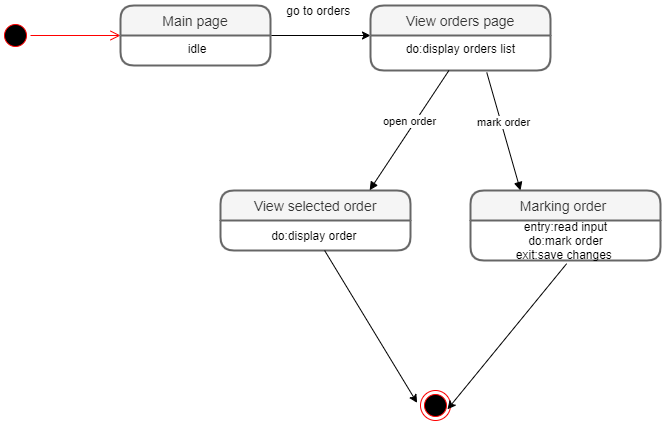

The diagram above was exported from draw.io. Its source (the exported page's mxGraphModel, read from the mxfile embedded in the PNG):
<mxGraphModel dx="1895" dy="499" grid="1" gridSize="10" guides="1" tooltips="1" connect="0" arrows="1" fold="1" page="1" pageScale="1" pageWidth="850" pageHeight="1100" math="0" shadow="0">
  <root>
    <mxCell id="0" />
    <mxCell id="1" parent="0" />
    <mxCell id="m8nx7HHh6s8kqqjs2J_5-3" value="" style="ellipse;html=1;shape=startState;fillColor=#000000;strokeColor=#ff0000;" parent="1" vertex="1">
      <mxGeometry x="-210" y="520" width="30" height="30" as="geometry" />
    </mxCell>
    <mxCell id="m8nx7HHh6s8kqqjs2J_5-4" value="" style="edgeStyle=orthogonalEdgeStyle;html=1;verticalAlign=bottom;endArrow=open;endSize=8;strokeColor=#ff0000;" parent="1" source="m8nx7HHh6s8kqqjs2J_5-3" edge="1">
      <mxGeometry relative="1" as="geometry">
        <mxPoint x="-90" y="535" as="targetPoint" />
      </mxGeometry>
    </mxCell>
    <mxCell id="sCCEVnx5R0UxktF23J5H-3" style="edgeStyle=orthogonalEdgeStyle;rounded=0;orthogonalLoop=1;jettySize=auto;html=1;exitX=1;exitY=0;exitDx=0;exitDy=0;" parent="1" source="sCCEVnx5R0UxktF23J5H-2" edge="1">
      <mxGeometry relative="1" as="geometry">
        <mxPoint x="160" y="535" as="targetPoint" />
        <Array as="points">
          <mxPoint x="160" y="535" />
        </Array>
      </mxGeometry>
    </mxCell>
    <mxCell id="sCCEVnx5R0UxktF23J5H-6" value="go to orders&amp;nbsp;" style="text;html=1;strokeColor=none;fillColor=none;align=center;verticalAlign=middle;whiteSpace=wrap;rounded=0;" parent="1" vertex="1">
      <mxGeometry x="70" y="500" width="80" height="20" as="geometry" />
    </mxCell>
    <mxCell id="m8nx7HHh6s8kqqjs2J_5-1" value="View orders page" style="swimlane;childLayout=stackLayout;horizontal=1;startSize=30;horizontalStack=0;rounded=1;fontSize=14;fontStyle=0;strokeWidth=2;resizeParent=0;resizeLast=1;shadow=0;dashed=0;align=center;fillColor=#f5f5f5;strokeColor=#666666;fontColor=#333333;" parent="1" vertex="1">
      <mxGeometry x="160" y="505" width="180" height="65" as="geometry" />
    </mxCell>
    <mxCell id="m8nx7HHh6s8kqqjs2J_5-2" value="do:display orders list " style="align=center;strokeColor=none;fillColor=none;spacingLeft=4;fontSize=12;verticalAlign=top;resizable=0;rotatable=0;part=1;" parent="m8nx7HHh6s8kqqjs2J_5-1" vertex="1">
      <mxGeometry y="30" width="180" height="35" as="geometry" />
    </mxCell>
    <mxCell id="sCCEVnx5R0UxktF23J5H-1" value="Main page" style="swimlane;childLayout=stackLayout;horizontal=1;startSize=30;horizontalStack=0;rounded=1;fontSize=14;fontStyle=0;strokeWidth=2;resizeParent=0;resizeLast=1;shadow=0;dashed=0;align=center;fillColor=#f5f5f5;strokeColor=#666666;fontColor=#333333;" parent="1" vertex="1">
      <mxGeometry x="-90" y="505" width="150" height="60" as="geometry" />
    </mxCell>
    <mxCell id="sCCEVnx5R0UxktF23J5H-2" value="idle" style="align=center;strokeColor=none;fillColor=none;spacingLeft=4;fontSize=12;verticalAlign=top;resizable=0;rotatable=0;part=1;" parent="sCCEVnx5R0UxktF23J5H-1" vertex="1">
      <mxGeometry y="30" width="150" height="30" as="geometry" />
    </mxCell>
    <mxCell id="eOf2mofmpdpObeUTvIsq-12" value="" style="ellipse;html=1;shape=endState;fillColor=#000000;strokeColor=#ff0000;" parent="1" vertex="1">
      <mxGeometry x="210" y="890" width="30" height="30" as="geometry" />
    </mxCell>
    <mxCell id="OIwpwyxPn8GpUurs-A4J-5" value="View selected order" style="swimlane;childLayout=stackLayout;horizontal=1;startSize=30;horizontalStack=0;rounded=1;fontSize=14;fontStyle=0;strokeWidth=2;resizeParent=0;resizeLast=1;shadow=0;dashed=0;align=center;fillColor=#f5f5f5;strokeColor=#666666;fontColor=#333333;" parent="1" vertex="1">
      <mxGeometry x="10" y="690" width="190" height="60" as="geometry" />
    </mxCell>
    <mxCell id="eOf2mofmpdpObeUTvIsq-6" value="do:display order&amp;nbsp;" style="text;html=1;align=center;verticalAlign=middle;resizable=0;points=[];autosize=1;" parent="OIwpwyxPn8GpUurs-A4J-5" vertex="1">
      <mxGeometry y="30" width="190" height="30" as="geometry" />
    </mxCell>
    <mxCell id="eOf2mofmpdpObeUTvIsq-38" value="open order" style="html=1;verticalAlign=bottom;endArrow=block;strokeColor=#000000;entryX=0.785;entryY=-0.005;entryDx=0;entryDy=0;entryPerimeter=0;" parent="1" source="m8nx7HHh6s8kqqjs2J_5-2" target="OIwpwyxPn8GpUurs-A4J-5" edge="1">
      <mxGeometry width="80" relative="1" as="geometry">
        <mxPoint x="228.35014409221913" y="660" as="sourcePoint" />
        <mxPoint x="330" y="710" as="targetPoint" />
      </mxGeometry>
    </mxCell>
    <mxCell id="eOf2mofmpdpObeUTvIsq-39" value="mark order" style="html=1;verticalAlign=bottom;endArrow=block;strokeColor=#000000;exitX=0.646;exitY=1.057;exitDx=0;exitDy=0;exitPerimeter=0;" parent="1" source="m8nx7HHh6s8kqqjs2J_5-2" edge="1">
      <mxGeometry width="80" relative="1" as="geometry">
        <mxPoint x="247.19999999999982" y="656.8" as="sourcePoint" />
        <mxPoint x="310" y="690" as="targetPoint" />
      </mxGeometry>
    </mxCell>
    <mxCell id="eOf2mofmpdpObeUTvIsq-43" value="Marking order " style="swimlane;childLayout=stackLayout;horizontal=1;startSize=30;horizontalStack=0;rounded=1;fontSize=14;fontStyle=0;strokeWidth=2;resizeParent=0;resizeLast=1;shadow=0;dashed=0;align=center;fillColor=#f5f5f5;strokeColor=#666666;fontColor=#333333;" parent="1" vertex="1">
      <mxGeometry x="260" y="690" width="190" height="70" as="geometry" />
    </mxCell>
    <mxCell id="eOf2mofmpdpObeUTvIsq-44" value="entry:read input&lt;br&gt;do:mark order&lt;br&gt;exit:save changes&amp;nbsp;" style="text;html=1;align=center;verticalAlign=middle;resizable=0;points=[];autosize=1;" parent="eOf2mofmpdpObeUTvIsq-43" vertex="1">
      <mxGeometry y="30" width="190" height="40" as="geometry" />
    </mxCell>
    <mxCell id="hGp32FHyyEif_HpoJVCI-1" value="" style="endArrow=classic;html=1;entryX=-0.113;entryY=0.413;entryDx=0;entryDy=0;entryPerimeter=0;" edge="1" parent="1" source="eOf2mofmpdpObeUTvIsq-6" target="eOf2mofmpdpObeUTvIsq-12">
      <mxGeometry width="50" height="50" relative="1" as="geometry">
        <mxPoint x="10" y="950" as="sourcePoint" />
        <mxPoint x="60" y="900" as="targetPoint" />
      </mxGeometry>
    </mxCell>
    <mxCell id="hGp32FHyyEif_HpoJVCI-2" value="" style="endArrow=classic;html=1;exitX=0.506;exitY=1.08;exitDx=0;exitDy=0;exitPerimeter=0;entryX=0.9;entryY=0.627;entryDx=0;entryDy=0;entryPerimeter=0;" edge="1" parent="1" source="eOf2mofmpdpObeUTvIsq-44" target="eOf2mofmpdpObeUTvIsq-12">
      <mxGeometry width="50" height="50" relative="1" as="geometry">
        <mxPoint x="370" y="830" as="sourcePoint" />
        <mxPoint x="420" y="780" as="targetPoint" />
      </mxGeometry>
    </mxCell>
  </root>
</mxGraphModel>